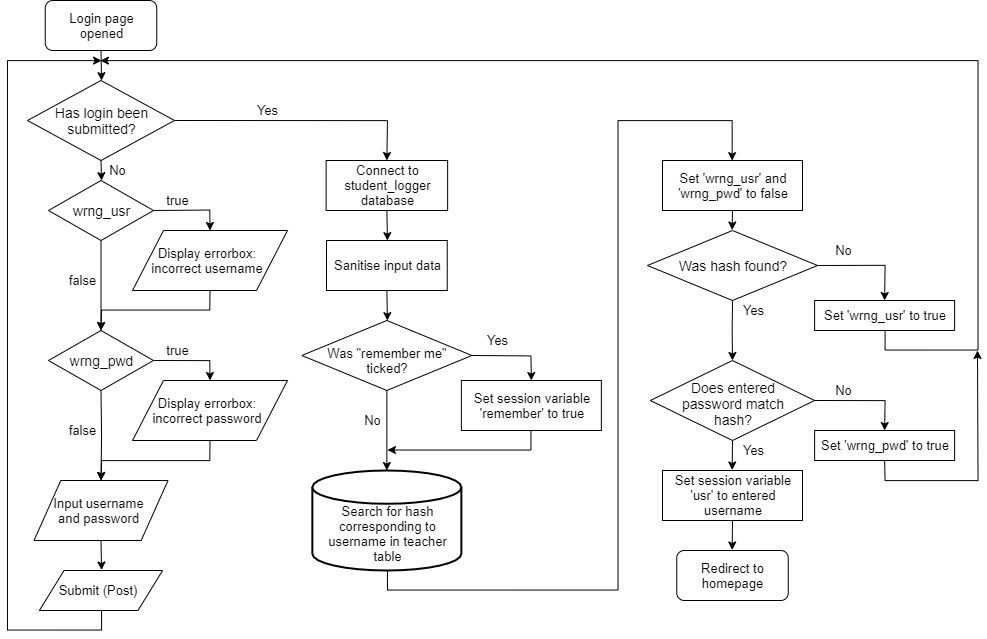

The diagram above was exported from draw.io. Its source (the exported page's mxGraphModel, read from the mxfile embedded in the PNG):
<mxGraphModel dx="1673" dy="934" grid="1" gridSize="10" guides="1" tooltips="1" connect="1" arrows="1" fold="1" page="1" pageScale="1" pageWidth="827" pageHeight="1169" math="0" shadow="0">
  <root>
    <mxCell id="WIyWlLk6GJQsqaUBKTNV-0" />
    <mxCell id="WIyWlLk6GJQsqaUBKTNV-1" parent="WIyWlLk6GJQsqaUBKTNV-0" />
    <mxCell id="HzRjcxXu6U05VqDpFuBH-3" style="edgeStyle=orthogonalEdgeStyle;rounded=0;orthogonalLoop=1;jettySize=auto;html=1;exitX=0.5;exitY=1;exitDx=0;exitDy=0;entryX=0.5;entryY=0;entryDx=0;entryDy=0;fontSize=16;" parent="WIyWlLk6GJQsqaUBKTNV-1" source="HzRjcxXu6U05VqDpFuBH-1" target="HzRjcxXu6U05VqDpFuBH-2" edge="1">
      <mxGeometry relative="1" as="geometry" />
    </mxCell>
    <mxCell id="HzRjcxXu6U05VqDpFuBH-1" value="Login page opened" style="rounded=1;whiteSpace=wrap;html=1;fontSize=13;" parent="WIyWlLk6GJQsqaUBKTNV-1" vertex="1">
      <mxGeometry x="97.75" y="60" width="111.5" height="50" as="geometry" />
    </mxCell>
    <mxCell id="HzRjcxXu6U05VqDpFuBH-37" style="edgeStyle=orthogonalEdgeStyle;rounded=0;orthogonalLoop=1;jettySize=auto;html=1;exitX=0.5;exitY=1;exitDx=0;exitDy=0;entryX=0.5;entryY=0;entryDx=0;entryDy=0;fontSize=13;" parent="WIyWlLk6GJQsqaUBKTNV-1" source="HzRjcxXu6U05VqDpFuBH-2" target="HzRjcxXu6U05VqDpFuBH-36" edge="1">
      <mxGeometry relative="1" as="geometry" />
    </mxCell>
    <mxCell id="HzRjcxXu6U05VqDpFuBH-77" style="edgeStyle=orthogonalEdgeStyle;rounded=0;orthogonalLoop=1;jettySize=auto;html=1;exitX=1;exitY=0.5;exitDx=0;exitDy=0;entryX=0.5;entryY=0;entryDx=0;entryDy=0;fontSize=13;" parent="WIyWlLk6GJQsqaUBKTNV-1" source="HzRjcxXu6U05VqDpFuBH-2" target="HzRjcxXu6U05VqDpFuBH-4" edge="1">
      <mxGeometry relative="1" as="geometry" />
    </mxCell>
    <mxCell id="HzRjcxXu6U05VqDpFuBH-2" value="Has login been submitted?" style="rhombus;whiteSpace=wrap;html=1;fontSize=14;spacingLeft=10;spacingRight=10;spacingTop=0;" parent="WIyWlLk6GJQsqaUBKTNV-1" vertex="1">
      <mxGeometry x="80" y="140" width="147" height="80" as="geometry" />
    </mxCell>
    <mxCell id="HzRjcxXu6U05VqDpFuBH-8" style="edgeStyle=orthogonalEdgeStyle;rounded=0;orthogonalLoop=1;jettySize=auto;html=1;exitX=0.5;exitY=1;exitDx=0;exitDy=0;entryX=0.5;entryY=0;entryDx=0;entryDy=0;fontSize=16;" parent="WIyWlLk6GJQsqaUBKTNV-1" source="HzRjcxXu6U05VqDpFuBH-4" target="HzRjcxXu6U05VqDpFuBH-7" edge="1">
      <mxGeometry relative="1" as="geometry" />
    </mxCell>
    <mxCell id="HzRjcxXu6U05VqDpFuBH-4" value="Connect to student_logger database" style="rounded=0;whiteSpace=wrap;html=1;fontSize=13;spacing=2;spacingTop=4;spacingBottom=4;spacingLeft=4;spacingRight=4;" parent="WIyWlLk6GJQsqaUBKTNV-1" vertex="1">
      <mxGeometry x="378.62" y="220" width="121.5" height="50" as="geometry" />
    </mxCell>
    <mxCell id="HzRjcxXu6U05VqDpFuBH-6" value="Yes" style="text;html=1;align=center;verticalAlign=middle;resizable=0;points=[];autosize=1;fontSize=13;" parent="WIyWlLk6GJQsqaUBKTNV-1" vertex="1">
      <mxGeometry x="300" y="160" width="40" height="20" as="geometry" />
    </mxCell>
    <mxCell id="HzRjcxXu6U05VqDpFuBH-10" style="edgeStyle=orthogonalEdgeStyle;rounded=0;orthogonalLoop=1;jettySize=auto;html=1;exitX=0.5;exitY=1;exitDx=0;exitDy=0;entryX=0.5;entryY=0;entryDx=0;entryDy=0;fontSize=16;" parent="WIyWlLk6GJQsqaUBKTNV-1" source="HzRjcxXu6U05VqDpFuBH-7" target="HzRjcxXu6U05VqDpFuBH-9" edge="1">
      <mxGeometry relative="1" as="geometry" />
    </mxCell>
    <mxCell id="HzRjcxXu6U05VqDpFuBH-7" value="Sanitise input data" style="rounded=0;whiteSpace=wrap;html=1;fontSize=13;spacing=2;spacingTop=4;spacingBottom=4;spacingLeft=4;spacingRight=4;" parent="WIyWlLk6GJQsqaUBKTNV-1" vertex="1">
      <mxGeometry x="378.99" y="300" width="120.75" height="50" as="geometry" />
    </mxCell>
    <mxCell id="HzRjcxXu6U05VqDpFuBH-16" style="edgeStyle=orthogonalEdgeStyle;rounded=0;orthogonalLoop=1;jettySize=auto;html=1;exitX=0.5;exitY=1;exitDx=0;exitDy=0;entryX=0.5;entryY=0;entryDx=0;entryDy=0;entryPerimeter=0;fontSize=13;" parent="WIyWlLk6GJQsqaUBKTNV-1" source="HzRjcxXu6U05VqDpFuBH-9" target="HzRjcxXu6U05VqDpFuBH-15" edge="1">
      <mxGeometry relative="1" as="geometry" />
    </mxCell>
    <mxCell id="HzRjcxXu6U05VqDpFuBH-18" style="edgeStyle=orthogonalEdgeStyle;rounded=0;orthogonalLoop=1;jettySize=auto;html=1;exitX=1;exitY=0.5;exitDx=0;exitDy=0;entryX=0.5;entryY=0;entryDx=0;entryDy=0;fontSize=13;" parent="WIyWlLk6GJQsqaUBKTNV-1" source="HzRjcxXu6U05VqDpFuBH-9" target="HzRjcxXu6U05VqDpFuBH-12" edge="1">
      <mxGeometry relative="1" as="geometry" />
    </mxCell>
    <mxCell id="HzRjcxXu6U05VqDpFuBH-9" value="Was &quot;remember me&quot; ticked?" style="rhombus;whiteSpace=wrap;html=1;fontSize=13;spacingLeft=10;spacingRight=10;spacingTop=10;" parent="WIyWlLk6GJQsqaUBKTNV-1" vertex="1">
      <mxGeometry x="354.36" y="380" width="170" height="70" as="geometry" />
    </mxCell>
    <mxCell id="HzRjcxXu6U05VqDpFuBH-83" style="edgeStyle=orthogonalEdgeStyle;rounded=0;orthogonalLoop=1;jettySize=auto;html=1;exitX=0.5;exitY=1;exitDx=0;exitDy=0;fontSize=13;" parent="WIyWlLk6GJQsqaUBKTNV-1" source="HzRjcxXu6U05VqDpFuBH-12" edge="1">
      <mxGeometry relative="1" as="geometry">
        <mxPoint x="440" y="510" as="targetPoint" />
        <Array as="points">
          <mxPoint x="584" y="510" />
        </Array>
      </mxGeometry>
    </mxCell>
    <mxCell id="HzRjcxXu6U05VqDpFuBH-12" value="Set session variable 'remember' to true" style="rounded=0;whiteSpace=wrap;html=1;fontSize=13;spacing=2;spacingTop=4;spacingBottom=4;spacingLeft=4;spacingRight=4;" parent="WIyWlLk6GJQsqaUBKTNV-1" vertex="1">
      <mxGeometry x="513.86" y="440" width="140" height="50" as="geometry" />
    </mxCell>
    <mxCell id="HzRjcxXu6U05VqDpFuBH-14" value="Yes" style="text;html=1;align=center;verticalAlign=middle;resizable=0;points=[];autosize=1;fontSize=13;" parent="WIyWlLk6GJQsqaUBKTNV-1" vertex="1">
      <mxGeometry x="530.12" y="390" width="40" height="20" as="geometry" />
    </mxCell>
    <mxCell id="HzRjcxXu6U05VqDpFuBH-44" style="edgeStyle=orthogonalEdgeStyle;rounded=0;orthogonalLoop=1;jettySize=auto;html=1;exitX=0.5;exitY=1;exitDx=0;exitDy=0;exitPerimeter=0;fontSize=13;entryX=0.5;entryY=0;entryDx=0;entryDy=0;" parent="WIyWlLk6GJQsqaUBKTNV-1" source="HzRjcxXu6U05VqDpFuBH-15" target="HzRjcxXu6U05VqDpFuBH-43" edge="1">
      <mxGeometry relative="1" as="geometry">
        <mxPoint x="670" y="280" as="targetPoint" />
        <Array as="points">
          <mxPoint x="440" y="650" />
          <mxPoint x="671" y="650" />
          <mxPoint x="671" y="180" />
          <mxPoint x="785" y="180" />
        </Array>
      </mxGeometry>
    </mxCell>
    <mxCell id="HzRjcxXu6U05VqDpFuBH-15" value="Search for hash corresponding to username in teacher table" style="strokeWidth=2;html=1;shape=mxgraph.flowchart.database;whiteSpace=wrap;fontSize=13;spacingTop=27;" parent="WIyWlLk6GJQsqaUBKTNV-1" vertex="1">
      <mxGeometry x="364.86" y="530" width="149" height="100" as="geometry" />
    </mxCell>
    <mxCell id="HzRjcxXu6U05VqDpFuBH-26" style="edgeStyle=orthogonalEdgeStyle;rounded=0;orthogonalLoop=1;jettySize=auto;html=1;exitX=0.5;exitY=1;exitDx=0;exitDy=0;entryX=0.5;entryY=0;entryDx=0;entryDy=0;fontSize=13;" parent="WIyWlLk6GJQsqaUBKTNV-1" source="HzRjcxXu6U05VqDpFuBH-19" target="HzRjcxXu6U05VqDpFuBH-25" edge="1">
      <mxGeometry relative="1" as="geometry" />
    </mxCell>
    <mxCell id="pJHAcDglQKGl1cRGBWpC-1" style="edgeStyle=orthogonalEdgeStyle;rounded=0;orthogonalLoop=1;jettySize=auto;html=1;exitX=1;exitY=0.5;exitDx=0;exitDy=0;entryX=0.5;entryY=0;entryDx=0;entryDy=0;" edge="1" parent="WIyWlLk6GJQsqaUBKTNV-1" source="HzRjcxXu6U05VqDpFuBH-19" target="HzRjcxXu6U05VqDpFuBH-22">
      <mxGeometry relative="1" as="geometry" />
    </mxCell>
    <mxCell id="HzRjcxXu6U05VqDpFuBH-19" value="Was hash found?" style="rhombus;whiteSpace=wrap;html=1;fontSize=14;spacingLeft=10;spacingRight=10;spacingTop=-1;" parent="WIyWlLk6GJQsqaUBKTNV-1" vertex="1">
      <mxGeometry x="700" y="290" width="170" height="70" as="geometry" />
    </mxCell>
    <mxCell id="HzRjcxXu6U05VqDpFuBH-21" value="No" style="text;html=1;align=center;verticalAlign=middle;resizable=0;points=[];autosize=1;fontSize=13;" parent="WIyWlLk6GJQsqaUBKTNV-1" vertex="1">
      <mxGeometry x="410.12" y="470" width="30" height="20" as="geometry" />
    </mxCell>
    <mxCell id="pJHAcDglQKGl1cRGBWpC-4" style="edgeStyle=orthogonalEdgeStyle;rounded=0;orthogonalLoop=1;jettySize=auto;html=1;exitX=0.5;exitY=1;exitDx=0;exitDy=0;" edge="1" parent="WIyWlLk6GJQsqaUBKTNV-1" source="HzRjcxXu6U05VqDpFuBH-22">
      <mxGeometry relative="1" as="geometry">
        <mxPoint x="153" y="120" as="targetPoint" />
        <Array as="points">
          <mxPoint x="938" y="410" />
          <mxPoint x="1031" y="410" />
          <mxPoint x="1031" y="120" />
          <mxPoint x="154" y="120" />
        </Array>
      </mxGeometry>
    </mxCell>
    <mxCell id="HzRjcxXu6U05VqDpFuBH-22" value="Set 'wrng_usr' to true" style="rounded=0;whiteSpace=wrap;html=1;fontSize=13;spacing=2;spacingTop=4;spacingBottom=4;spacingLeft=4;spacingRight=4;" parent="WIyWlLk6GJQsqaUBKTNV-1" vertex="1">
      <mxGeometry x="867.12" y="360" width="140" height="30" as="geometry" />
    </mxCell>
    <mxCell id="HzRjcxXu6U05VqDpFuBH-24" value="No" style="text;html=1;align=center;verticalAlign=middle;resizable=0;points=[];autosize=1;fontSize=13;" parent="WIyWlLk6GJQsqaUBKTNV-1" vertex="1">
      <mxGeometry x="880.64" y="300" width="30" height="20" as="geometry" />
    </mxCell>
    <mxCell id="HzRjcxXu6U05VqDpFuBH-32" style="edgeStyle=orthogonalEdgeStyle;rounded=0;orthogonalLoop=1;jettySize=auto;html=1;exitX=0.5;exitY=1;exitDx=0;exitDy=0;entryX=0.5;entryY=0;entryDx=0;entryDy=0;fontSize=13;movable=1;resizable=1;rotatable=1;deletable=1;editable=1;connectable=1;" parent="WIyWlLk6GJQsqaUBKTNV-1" source="HzRjcxXu6U05VqDpFuBH-25" target="HzRjcxXu6U05VqDpFuBH-31" edge="1">
      <mxGeometry relative="1" as="geometry" />
    </mxCell>
    <mxCell id="pJHAcDglQKGl1cRGBWpC-3" style="edgeStyle=orthogonalEdgeStyle;rounded=0;orthogonalLoop=1;jettySize=auto;html=1;exitX=1;exitY=0.5;exitDx=0;exitDy=0;entryX=0.5;entryY=0;entryDx=0;entryDy=0;" edge="1" parent="WIyWlLk6GJQsqaUBKTNV-1" source="HzRjcxXu6U05VqDpFuBH-25" target="HzRjcxXu6U05VqDpFuBH-28">
      <mxGeometry relative="1" as="geometry" />
    </mxCell>
    <mxCell id="HzRjcxXu6U05VqDpFuBH-25" value="Does entered password match hash?" style="rhombus;whiteSpace=wrap;html=1;fontSize=14;spacingLeft=10;spacingRight=10;spacingTop=6;movable=1;resizable=1;rotatable=1;deletable=1;editable=1;connectable=1;" parent="WIyWlLk6GJQsqaUBKTNV-1" vertex="1">
      <mxGeometry x="702.87" y="420" width="164.25" height="80" as="geometry" />
    </mxCell>
    <mxCell id="HzRjcxXu6U05VqDpFuBH-27" value="Yes" style="text;html=1;align=center;verticalAlign=middle;resizable=0;points=[];autosize=1;fontSize=13;" parent="WIyWlLk6GJQsqaUBKTNV-1" vertex="1">
      <mxGeometry x="785.75" y="360" width="40" height="20" as="geometry" />
    </mxCell>
    <mxCell id="pJHAcDglQKGl1cRGBWpC-5" style="edgeStyle=orthogonalEdgeStyle;rounded=0;orthogonalLoop=1;jettySize=auto;html=1;exitX=0.5;exitY=1;exitDx=0;exitDy=0;" edge="1" parent="WIyWlLk6GJQsqaUBKTNV-1" source="HzRjcxXu6U05VqDpFuBH-28">
      <mxGeometry relative="1" as="geometry">
        <mxPoint x="1029.9999999999995" y="409.9999999999998" as="targetPoint" />
      </mxGeometry>
    </mxCell>
    <mxCell id="HzRjcxXu6U05VqDpFuBH-28" value="Set 'wrng_pwd' to true" style="rounded=0;whiteSpace=wrap;html=1;fontSize=13;spacing=2;spacingTop=4;spacingBottom=4;spacingLeft=4;spacingRight=4;movable=1;resizable=1;rotatable=1;deletable=1;editable=1;connectable=1;" parent="WIyWlLk6GJQsqaUBKTNV-1" vertex="1">
      <mxGeometry x="867.12" y="490" width="140" height="30" as="geometry" />
    </mxCell>
    <mxCell id="HzRjcxXu6U05VqDpFuBH-30" value="No" style="text;html=1;align=center;verticalAlign=middle;resizable=1;points=[];autosize=1;fontSize=13;movable=1;rotatable=1;deletable=1;editable=1;connectable=1;" parent="WIyWlLk6GJQsqaUBKTNV-1" vertex="1">
      <mxGeometry x="880.64" y="440" width="30" height="20" as="geometry" />
    </mxCell>
    <mxCell id="HzRjcxXu6U05VqDpFuBH-34" style="edgeStyle=orthogonalEdgeStyle;rounded=0;orthogonalLoop=1;jettySize=auto;html=1;exitX=0.5;exitY=1;exitDx=0;exitDy=0;entryX=0.5;entryY=0;entryDx=0;entryDy=0;fontSize=13;movable=1;resizable=1;rotatable=1;deletable=1;editable=1;connectable=1;" parent="WIyWlLk6GJQsqaUBKTNV-1" source="HzRjcxXu6U05VqDpFuBH-31" target="HzRjcxXu6U05VqDpFuBH-33" edge="1">
      <mxGeometry relative="1" as="geometry" />
    </mxCell>
    <mxCell id="HzRjcxXu6U05VqDpFuBH-31" value="Set session variable 'usr' to entered username" style="rounded=0;whiteSpace=wrap;html=1;fontSize=13;spacing=2;spacingTop=4;spacingBottom=4;spacingLeft=4;spacingRight=4;movable=1;resizable=1;rotatable=1;deletable=1;editable=1;connectable=1;" parent="WIyWlLk6GJQsqaUBKTNV-1" vertex="1">
      <mxGeometry x="715" y="530" width="140" height="50" as="geometry" />
    </mxCell>
    <mxCell id="HzRjcxXu6U05VqDpFuBH-33" value="Redirect to homepage" style="rounded=1;whiteSpace=wrap;html=1;fontSize=13;movable=1;resizable=1;rotatable=1;deletable=1;editable=1;connectable=1;" parent="WIyWlLk6GJQsqaUBKTNV-1" vertex="1">
      <mxGeometry x="729.26" y="610" width="111.5" height="50" as="geometry" />
    </mxCell>
    <mxCell id="HzRjcxXu6U05VqDpFuBH-40" style="edgeStyle=orthogonalEdgeStyle;rounded=0;orthogonalLoop=1;jettySize=auto;html=1;exitX=1;exitY=0.5;exitDx=0;exitDy=0;entryX=0.5;entryY=0;entryDx=0;entryDy=0;fontSize=13;" parent="WIyWlLk6GJQsqaUBKTNV-1" source="HzRjcxXu6U05VqDpFuBH-36" target="HzRjcxXu6U05VqDpFuBH-39" edge="1">
      <mxGeometry relative="1" as="geometry" />
    </mxCell>
    <mxCell id="HzRjcxXu6U05VqDpFuBH-57" style="edgeStyle=orthogonalEdgeStyle;rounded=0;orthogonalLoop=1;jettySize=auto;html=1;exitX=0.5;exitY=1;exitDx=0;exitDy=0;entryX=0.5;entryY=0;entryDx=0;entryDy=0;fontSize=13;" parent="WIyWlLk6GJQsqaUBKTNV-1" source="HzRjcxXu6U05VqDpFuBH-36" target="HzRjcxXu6U05VqDpFuBH-52" edge="1">
      <mxGeometry relative="1" as="geometry" />
    </mxCell>
    <mxCell id="HzRjcxXu6U05VqDpFuBH-36" value="wrng_usr" style="rhombus;whiteSpace=wrap;html=1;fontSize=14;spacingLeft=10;spacingRight=10;spacingTop=0;" parent="WIyWlLk6GJQsqaUBKTNV-1" vertex="1">
      <mxGeometry x="101" y="240" width="105" height="60" as="geometry" />
    </mxCell>
    <mxCell id="HzRjcxXu6U05VqDpFuBH-58" style="edgeStyle=orthogonalEdgeStyle;rounded=0;orthogonalLoop=1;jettySize=auto;html=1;exitX=0.5;exitY=1;exitDx=0;exitDy=0;entryX=0.5;entryY=0;entryDx=0;entryDy=0;fontSize=13;" parent="WIyWlLk6GJQsqaUBKTNV-1" source="HzRjcxXu6U05VqDpFuBH-39" target="HzRjcxXu6U05VqDpFuBH-52" edge="1">
      <mxGeometry relative="1" as="geometry" />
    </mxCell>
    <mxCell id="HzRjcxXu6U05VqDpFuBH-39" value="Display errorbox:&lt;br&gt;incorrect username" style="shape=parallelogram;perimeter=parallelogramPerimeter;whiteSpace=wrap;html=1;fontSize=13;spacingRight=19;spacingLeft=12;" parent="WIyWlLk6GJQsqaUBKTNV-1" vertex="1">
      <mxGeometry x="185" y="290" width="155" height="60" as="geometry" />
    </mxCell>
    <mxCell id="HzRjcxXu6U05VqDpFuBH-45" style="edgeStyle=orthogonalEdgeStyle;rounded=0;orthogonalLoop=1;jettySize=auto;html=1;exitX=0.5;exitY=1;exitDx=0;exitDy=0;entryX=0.5;entryY=0;entryDx=0;entryDy=0;fontSize=13;" parent="WIyWlLk6GJQsqaUBKTNV-1" source="HzRjcxXu6U05VqDpFuBH-43" target="HzRjcxXu6U05VqDpFuBH-19" edge="1">
      <mxGeometry relative="1" as="geometry" />
    </mxCell>
    <mxCell id="HzRjcxXu6U05VqDpFuBH-43" value="Set 'wrng_usr' and 'wrng_pwd' to false" style="rounded=0;whiteSpace=wrap;html=1;fontSize=13;spacing=2;spacingTop=4;spacingBottom=4;spacingLeft=4;spacingRight=4;" parent="WIyWlLk6GJQsqaUBKTNV-1" vertex="1">
      <mxGeometry x="715.01" y="220" width="140" height="50" as="geometry" />
    </mxCell>
    <mxCell id="HzRjcxXu6U05VqDpFuBH-47" value="true" style="text;html=1;align=center;verticalAlign=middle;resizable=0;points=[];autosize=1;fontSize=13;" parent="WIyWlLk6GJQsqaUBKTNV-1" vertex="1">
      <mxGeometry x="210" y="250" width="40" height="20" as="geometry" />
    </mxCell>
    <mxCell id="HzRjcxXu6U05VqDpFuBH-48" value="No" style="text;html=1;align=center;verticalAlign=middle;resizable=0;points=[];autosize=1;fontSize=13;" parent="WIyWlLk6GJQsqaUBKTNV-1" vertex="1">
      <mxGeometry x="155" y="220" width="30" height="20" as="geometry" />
    </mxCell>
    <mxCell id="HzRjcxXu6U05VqDpFuBH-49" value="false" style="text;html=1;align=center;verticalAlign=middle;resizable=0;points=[];autosize=1;fontSize=13;" parent="WIyWlLk6GJQsqaUBKTNV-1" vertex="1">
      <mxGeometry x="115" y="330" width="40" height="20" as="geometry" />
    </mxCell>
    <mxCell id="HzRjcxXu6U05VqDpFuBH-50" style="edgeStyle=orthogonalEdgeStyle;rounded=0;orthogonalLoop=1;jettySize=auto;html=1;exitX=1;exitY=0.5;exitDx=0;exitDy=0;entryX=0.5;entryY=0;entryDx=0;entryDy=0;fontSize=13;" parent="WIyWlLk6GJQsqaUBKTNV-1" source="HzRjcxXu6U05VqDpFuBH-52" target="HzRjcxXu6U05VqDpFuBH-54" edge="1">
      <mxGeometry relative="1" as="geometry" />
    </mxCell>
    <mxCell id="HzRjcxXu6U05VqDpFuBH-60" style="edgeStyle=orthogonalEdgeStyle;rounded=0;orthogonalLoop=1;jettySize=auto;html=1;exitX=0.5;exitY=1;exitDx=0;exitDy=0;entryX=0.5;entryY=0;entryDx=0;entryDy=0;fontSize=13;" parent="WIyWlLk6GJQsqaUBKTNV-1" source="HzRjcxXu6U05VqDpFuBH-52" target="HzRjcxXu6U05VqDpFuBH-59" edge="1">
      <mxGeometry relative="1" as="geometry" />
    </mxCell>
    <mxCell id="HzRjcxXu6U05VqDpFuBH-52" value="wrng_pwd" style="rhombus;whiteSpace=wrap;html=1;fontSize=14;spacingLeft=10;spacingRight=10;spacingTop=0;" parent="WIyWlLk6GJQsqaUBKTNV-1" vertex="1">
      <mxGeometry x="101" y="390" width="105" height="60" as="geometry" />
    </mxCell>
    <mxCell id="HzRjcxXu6U05VqDpFuBH-61" style="edgeStyle=orthogonalEdgeStyle;rounded=0;orthogonalLoop=1;jettySize=auto;html=1;exitX=0.5;exitY=1;exitDx=0;exitDy=0;entryX=0.5;entryY=0;entryDx=0;entryDy=0;fontSize=13;" parent="WIyWlLk6GJQsqaUBKTNV-1" source="HzRjcxXu6U05VqDpFuBH-54" target="HzRjcxXu6U05VqDpFuBH-59" edge="1">
      <mxGeometry relative="1" as="geometry" />
    </mxCell>
    <mxCell id="HzRjcxXu6U05VqDpFuBH-54" value="Display errorbox:&lt;br&gt;incorrect password" style="shape=parallelogram;perimeter=parallelogramPerimeter;whiteSpace=wrap;html=1;fontSize=13;spacingRight=19;spacingLeft=12;" parent="WIyWlLk6GJQsqaUBKTNV-1" vertex="1">
      <mxGeometry x="185" y="440" width="155" height="60" as="geometry" />
    </mxCell>
    <mxCell id="HzRjcxXu6U05VqDpFuBH-55" value="true" style="text;html=1;align=center;verticalAlign=middle;resizable=0;points=[];autosize=1;fontSize=13;" parent="WIyWlLk6GJQsqaUBKTNV-1" vertex="1">
      <mxGeometry x="210" y="400" width="40" height="20" as="geometry" />
    </mxCell>
    <mxCell id="HzRjcxXu6U05VqDpFuBH-56" value="false" style="text;html=1;align=center;verticalAlign=middle;resizable=0;points=[];autosize=1;fontSize=13;" parent="WIyWlLk6GJQsqaUBKTNV-1" vertex="1">
      <mxGeometry x="115" y="480" width="40" height="20" as="geometry" />
    </mxCell>
    <mxCell id="HzRjcxXu6U05VqDpFuBH-63" style="edgeStyle=orthogonalEdgeStyle;rounded=0;orthogonalLoop=1;jettySize=auto;html=1;exitX=0.5;exitY=1;exitDx=0;exitDy=0;entryX=0.5;entryY=0;entryDx=0;entryDy=0;fontSize=13;" parent="WIyWlLk6GJQsqaUBKTNV-1" source="HzRjcxXu6U05VqDpFuBH-59" target="HzRjcxXu6U05VqDpFuBH-62" edge="1">
      <mxGeometry relative="1" as="geometry" />
    </mxCell>
    <mxCell id="HzRjcxXu6U05VqDpFuBH-59" value="Input username and password" style="shape=parallelogram;perimeter=parallelogramPerimeter;whiteSpace=wrap;html=1;fontSize=13;spacingRight=19;spacingLeft=12;" parent="WIyWlLk6GJQsqaUBKTNV-1" vertex="1">
      <mxGeometry x="86.5" y="540" width="134" height="60" as="geometry" />
    </mxCell>
    <mxCell id="HzRjcxXu6U05VqDpFuBH-82" style="edgeStyle=orthogonalEdgeStyle;rounded=0;orthogonalLoop=1;jettySize=auto;html=1;exitX=0.5;exitY=1;exitDx=0;exitDy=0;fontSize=13;" parent="WIyWlLk6GJQsqaUBKTNV-1" source="HzRjcxXu6U05VqDpFuBH-62" edge="1">
      <mxGeometry relative="1" as="geometry">
        <mxPoint x="154" y="120" as="targetPoint" />
        <Array as="points">
          <mxPoint x="154" y="690" />
          <mxPoint x="60" y="690" />
          <mxPoint x="60" y="120" />
        </Array>
      </mxGeometry>
    </mxCell>
    <mxCell id="HzRjcxXu6U05VqDpFuBH-62" value="Submit (Post)" style="shape=parallelogram;perimeter=parallelogramPerimeter;whiteSpace=wrap;html=1;fontSize=13;spacingRight=19;spacingLeft=12;" parent="WIyWlLk6GJQsqaUBKTNV-1" vertex="1">
      <mxGeometry x="91.88" y="630" width="123.25" height="40" as="geometry" />
    </mxCell>
    <mxCell id="rVyKgcGB8rqPZ_GqM_Py-0" value="Yes" style="text;html=1;align=center;verticalAlign=middle;resizable=0;points=[];autosize=1;fontSize=13;" parent="WIyWlLk6GJQsqaUBKTNV-1" vertex="1">
      <mxGeometry x="785.76" y="500" width="40" height="20" as="geometry" />
    </mxCell>
  </root>
</mxGraphModel>